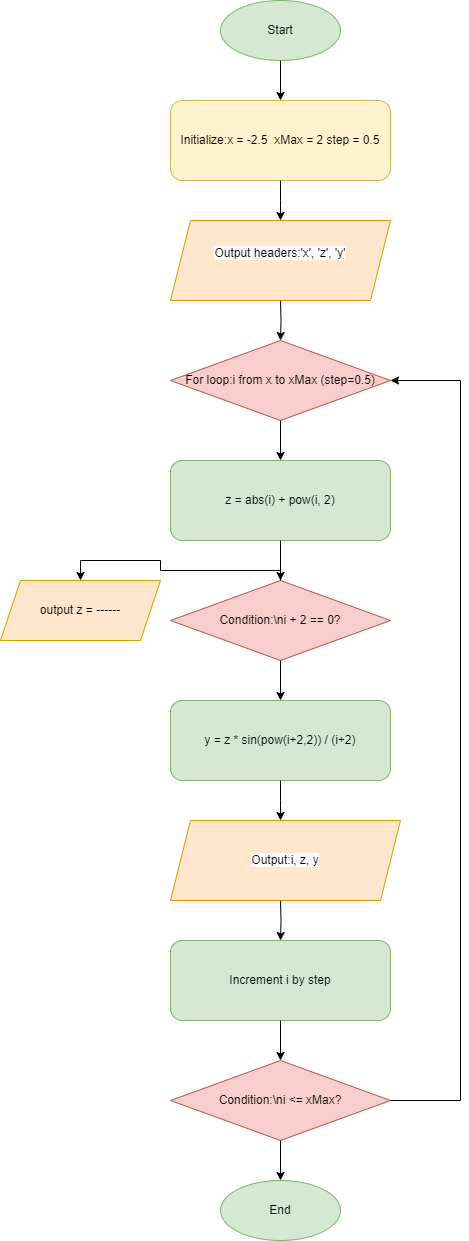

The diagram above was exported from draw.io. Its source (the exported page's mxGraphModel, read from the mxfile embedded in the PNG):
<mxGraphModel dx="1391" dy="785" grid="1" gridSize="10" guides="1" tooltips="1" connect="1" arrows="1" fold="1" page="1" pageScale="1" pageWidth="827" pageHeight="1169" math="0" shadow="0">
  <root>
    <mxCell id="0" />
    <mxCell id="1" parent="0" />
    <mxCell id="2" value="Start" style="ellipse;whiteSpace=wrap;html=1;fillColor=#D5E8D4;strokeColor=#82B366;" parent="1" vertex="1">
      <mxGeometry x="400" y="20" width="120" height="60" as="geometry" />
    </mxCell>
    <mxCell id="3" value="Initialize:x = -2.5&amp;nbsp; xMax = 2 step = 0.5" style="rounded=1;whiteSpace=wrap;html=1;fillColor=#FFF2CC;strokeColor=#D6B656;" parent="1" vertex="1">
      <mxGeometry x="350" y="120" width="220" height="80" as="geometry" />
    </mxCell>
    <mxCell id="5" value="For loop:i from x to xMax (step=0.5)" style="rhombus;whiteSpace=wrap;html=1;fillColor=#F8CECC;strokeColor=#B85450;" parent="1" vertex="1">
      <mxGeometry x="350" y="360" width="220" height="80" as="geometry" />
    </mxCell>
    <mxCell id="6" value="z = abs(i) + pow(i, 2)" style="rounded=1;whiteSpace=wrap;html=1;fillColor=#D5E8D4;strokeColor=#82B366;" parent="1" vertex="1">
      <mxGeometry x="350" y="480" width="220" height="80" as="geometry" />
    </mxCell>
    <mxCell id="7" value="Condition:\ni + 2 == 0?" style="rhombus;whiteSpace=wrap;html=1;fillColor=#F8CECC;strokeColor=#B85450;" parent="1" vertex="1">
      <mxGeometry x="350" y="600" width="220" height="80" as="geometry" />
    </mxCell>
    <mxCell id="9" value="y = z * sin(pow(i+2,2)) / (i+2)" style="rounded=1;whiteSpace=wrap;html=1;fillColor=#D5E8D4;strokeColor=#82B366;" parent="1" vertex="1">
      <mxGeometry x="350" y="720" width="220" height="80" as="geometry" />
    </mxCell>
    <mxCell id="11" value="Increment i by step" style="rounded=1;whiteSpace=wrap;html=1;fillColor=#D5E8D4;strokeColor=#82B366;" parent="1" vertex="1">
      <mxGeometry x="350" y="960" width="220" height="80" as="geometry" />
    </mxCell>
    <mxCell id="12" value="Condition:\ni &lt;= xMax?" style="rhombus;whiteSpace=wrap;html=1;fillColor=#F8CECC;strokeColor=#B85450;" parent="1" vertex="1">
      <mxGeometry x="350" y="1080" width="220" height="80" as="geometry" />
    </mxCell>
    <mxCell id="13" value="End" style="ellipse;whiteSpace=wrap;html=1;fillColor=#D5E8D4;strokeColor=#82B366;" parent="1" vertex="1">
      <mxGeometry x="400" y="1200" width="120" height="60" as="geometry" />
    </mxCell>
    <mxCell id="14" style="edgeStyle=orthogonalEdgeStyle;rounded=0;html=1;" parent="1" source="2" target="3" edge="1">
      <mxGeometry relative="1" as="geometry" />
    </mxCell>
    <mxCell id="15" style="edgeStyle=orthogonalEdgeStyle;rounded=0;html=1;" parent="1" source="3" edge="1">
      <mxGeometry relative="1" as="geometry">
        <mxPoint x="460" y="240" as="targetPoint" />
      </mxGeometry>
    </mxCell>
    <mxCell id="16" style="edgeStyle=orthogonalEdgeStyle;rounded=0;html=1;" parent="1" target="5" edge="1">
      <mxGeometry relative="1" as="geometry">
        <mxPoint x="460" y="320" as="sourcePoint" />
      </mxGeometry>
    </mxCell>
    <mxCell id="17" style="edgeStyle=orthogonalEdgeStyle;rounded=0;html=1;" parent="1" source="5" target="6" edge="1">
      <mxGeometry relative="1" as="geometry" />
    </mxCell>
    <mxCell id="18" style="edgeStyle=orthogonalEdgeStyle;rounded=0;html=1;" parent="1" source="6" target="7" edge="1">
      <mxGeometry relative="1" as="geometry" />
    </mxCell>
    <mxCell id="19" style="edgeStyle=orthogonalEdgeStyle;rounded=0;html=1;" parent="1" source="7" edge="1">
      <mxGeometry relative="1" as="geometry">
        <mxPoint x="260" y="600" as="targetPoint" />
        <Array as="points">
          <mxPoint x="460" y="590" />
          <mxPoint x="340" y="590" />
          <mxPoint x="340" y="580" />
          <mxPoint x="260" y="580" />
        </Array>
      </mxGeometry>
    </mxCell>
    <mxCell id="20" style="edgeStyle=orthogonalEdgeStyle;rounded=0;html=1;" parent="1" source="7" target="9" edge="1">
      <mxGeometry relative="1" as="geometry" />
    </mxCell>
    <mxCell id="21" style="edgeStyle=orthogonalEdgeStyle;rounded=0;html=1;" parent="1" source="9" edge="1">
      <mxGeometry relative="1" as="geometry">
        <mxPoint x="460" y="840" as="targetPoint" />
      </mxGeometry>
    </mxCell>
    <mxCell id="22" style="edgeStyle=orthogonalEdgeStyle;rounded=0;html=1;" parent="1" target="11" edge="1">
      <mxGeometry relative="1" as="geometry">
        <mxPoint x="460" y="920" as="sourcePoint" />
      </mxGeometry>
    </mxCell>
    <mxCell id="23" style="edgeStyle=orthogonalEdgeStyle;rounded=0;html=1;" parent="1" source="11" target="12" edge="1">
      <mxGeometry relative="1" as="geometry" />
    </mxCell>
    <mxCell id="24" style="edgeStyle=orthogonalEdgeStyle;rounded=0;html=1;" parent="1" source="12" target="5" edge="1">
      <mxGeometry relative="1" as="geometry">
        <Array as="points">
          <mxPoint x="640" y="1120" />
          <mxPoint x="640" y="400" />
        </Array>
      </mxGeometry>
    </mxCell>
    <mxCell id="25" style="edgeStyle=orthogonalEdgeStyle;rounded=0;html=1;" parent="1" source="12" target="13" edge="1">
      <mxGeometry relative="1" as="geometry" />
    </mxCell>
    <mxCell id="lzKiMu_fvNTSTNwp3n3L-25" value="output z = ------" style="shape=parallelogram;perimeter=parallelogramPerimeter;whiteSpace=wrap;html=1;fixedSize=1;fillColor=#ffe6cc;strokeColor=#d79b00;" vertex="1" parent="1">
      <mxGeometry x="180" y="600" width="160" height="60" as="geometry" />
    </mxCell>
    <mxCell id="lzKiMu_fvNTSTNwp3n3L-26" value="&lt;br&gt;&lt;span style=&quot;color: rgb(0, 0, 0); font-family: Helvetica; font-size: 12px; font-style: normal; font-variant-ligatures: normal; font-variant-caps: normal; font-weight: 400; letter-spacing: normal; orphans: 2; text-align: center; text-indent: 0px; text-transform: none; widows: 2; word-spacing: 0px; -webkit-text-stroke-width: 0px; white-space: normal; background-color: rgb(251, 251, 251); text-decoration-thickness: initial; text-decoration-style: initial; text-decoration-color: initial; display: inline !important; float: none;&quot;&gt;Output:i, z, y&lt;/span&gt;&lt;div&gt;&lt;br/&gt;&lt;/div&gt;" style="shape=parallelogram;perimeter=parallelogramPerimeter;whiteSpace=wrap;html=1;fixedSize=1;fillColor=#ffe6cc;strokeColor=#d79b00;" vertex="1" parent="1">
      <mxGeometry x="350" y="840" width="230" height="80" as="geometry" />
    </mxCell>
    <mxCell id="lzKiMu_fvNTSTNwp3n3L-27" value="&#10;&lt;span style=&quot;color: rgb(0, 0, 0); font-family: Helvetica; font-size: 12px; font-style: normal; font-variant-ligatures: normal; font-variant-caps: normal; font-weight: 400; letter-spacing: normal; orphans: 2; text-align: center; text-indent: 0px; text-transform: none; widows: 2; word-spacing: 0px; -webkit-text-stroke-width: 0px; white-space: normal; background-color: rgb(251, 251, 251); text-decoration-thickness: initial; text-decoration-style: initial; text-decoration-color: initial; display: inline !important; float: none;&quot;&gt;Output headers:'x', 'z', 'y'&lt;/span&gt;&#10;&#10;" style="shape=parallelogram;perimeter=parallelogramPerimeter;whiteSpace=wrap;html=1;fixedSize=1;fillColor=#ffe6cc;strokeColor=#d79b00;" vertex="1" parent="1">
      <mxGeometry x="350" y="240" width="220" height="80" as="geometry" />
    </mxCell>
  </root>
</mxGraphModel>